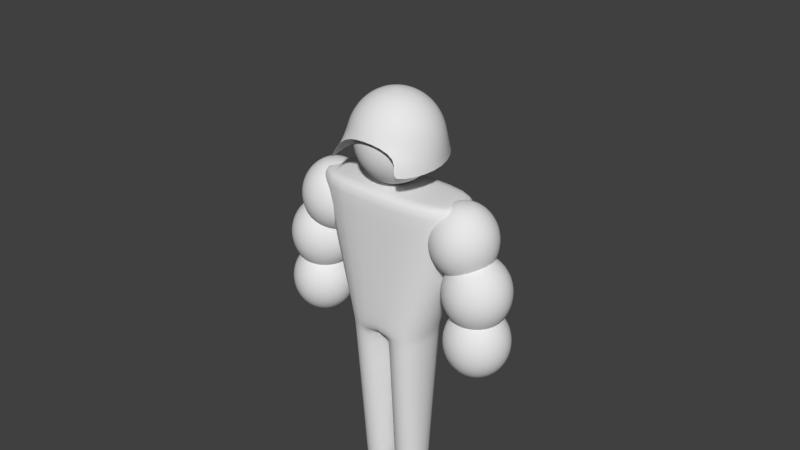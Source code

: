 # Source: knight_model_base.blend  (saved by Blender 2.79.0; exported with 4.5.12 LTS)
import bpy
from mathutils import Matrix  # noqa: F401  (used for matrix-valued properties, if any)

bpy.ops.wm.read_factory_settings(use_empty=True)
scene = bpy.context.scene
scene.name = 'Scene'

# ---- collections
col_collection_1 = bpy.data.collections.new('Collection 1'); scene.collection.children.link(col_collection_1)

# ---- world
world_world = bpy.data.worlds.new('World'); scene.world = world_world
world_world.color = (0.05088, 0.05088, 0.05088)
world_world.use_sun_shadow = False
world_world.sun_shadow_jitter_overblur = 0.0
world_world.cycles.sampling_method = 'MANUAL'

# ---- meshes
me_cube_001 = bpy.data.meshes.new('Cube.001')
me_cube_001.from_pydata([(1.548, -1.173, -1.858), (3.139, -1.173, 3.549), (1.548, 1.173, -1.858), (3.139, 1.173, 3.549), (2.774, 1.342, 2.274), (2.774, -2.754e-07, 3.617), (3.137, 0.3632, 3.514), (3.445, 0.6711, 3.223), (3.651, 0.8768, 2.788), (3.723, 0.9491, 2.274), (3.651, 0.8768, 1.761), (3.445, 0.6711, 1.325), (3.137, 0.3632, 1.034), (3.288, -1.354e-07, 3.514), (3.723, -1.154e-07, 3.223), (4.014, -1.154e-07, 2.788), (4.116, -1.554e-07, 2.274), (4.014, -1.154e-07, 1.761), (3.723, -1.154e-07, 1.325), (3.288, -1.354e-07, 1.034), (2.774, -1.321e-07, 0.9322), (3.137, -0.3632, 3.514), (3.445, -0.6711, 3.223), (3.651, -0.8768, 2.788), (3.723, -0.9491, 2.274), (3.651, -0.8768, 1.761), (3.445, -0.6711, 1.325), (3.137, -0.3632, 1.034), (2.774, -0.5136, 3.514), (2.774, -0.9491, 3.223), (2.774, -1.24, 2.788), (2.774, -1.342, 2.274), (2.774, -1.24, 1.761), (2.774, -0.9491, 1.325), (2.774, -0.5136, 1.034), (2.411, -0.3632, 3.514), (2.103, -0.6711, 3.223), (1.897, -0.8768, 2.788), (1.825, -0.9491, 2.274), (1.897, -0.8768, 1.761), (2.103, -0.6711, 1.325), (2.411, -0.3632, 1.034), (2.26, -1.154e-07, 3.514), (1.825, -1.154e-07, 3.223), (1.534, -1.954e-07, 2.788), (1.432, -1.154e-07, 2.274), (1.534, -1.954e-07, 1.761), (1.825, -1.154e-07, 1.325), (2.26, -1.154e-07, 1.034), (2.411, 0.3632, 3.514), (2.103, 0.6711, 3.223), (1.897, 0.8768, 2.788), (1.825, 0.9491, 2.274), (1.897, 0.8768, 1.761), (2.103, 0.6711, 1.325), (2.411, 0.3632, 1.034), (2.774, 0.5136, 3.514), (2.774, 0.9491, 3.223), (2.774, 1.24, 2.788), (2.774, 1.24, 1.761), (2.774, 0.9491, 1.325), (2.774, 0.5136, 1.034), (3.369, 1.346, 0.5705), (3.369, -4.245e-08, 1.916), (3.733, 0.3642, 1.814), (4.042, 0.673, 1.522), (4.248, 0.8793, 1.086), (4.321, 0.9517, 0.5705), (4.248, 0.8793, 0.05542), (4.042, 0.673, -0.3812), (3.733, 0.3642, -0.673), (3.884, 9.794e-08, 1.814), (4.321, 1.18e-07, 1.522), (4.613, 1.18e-07, 1.086), (4.715, 7.788e-08, 0.5705), (4.613, 1.18e-07, 0.05542), (4.321, 1.18e-07, -0.3812), (3.884, 9.794e-08, -0.673), (3.369, 1.013e-07, -0.7754), (3.733, -0.3642, 1.814), (4.042, -0.673, 1.522), (4.248, -0.8793, 1.086), (4.321, -0.9517, 0.5705), (4.248, -0.8793, 0.05542), (4.042, -0.673, -0.3812), (3.733, -0.3642, -0.673), (3.369, -0.5151, 1.814), (3.369, -0.9517, 1.522), (3.369, -1.243, 1.086), (3.369, -1.346, 0.5705), (3.369, -1.243, 0.05542), (3.369, -0.9517, -0.3812), (3.369, -0.5151, -0.673), (3.005, -0.3642, 1.814), (2.696, -0.673, 1.522), (2.49, -0.8793, 1.086), (2.417, -0.9517, 0.5705), (2.49, -0.8793, 0.05542), (2.696, -0.673, -0.3812), (3.005, -0.3642, -0.673), (2.854, 1.18e-07, 1.814), (2.417, 1.18e-07, 1.522), (2.126, 3.777e-08, 1.086), (2.023, 1.18e-07, 0.5705), (2.126, 3.777e-08, 0.05542), (2.417, 1.18e-07, -0.3812), (2.854, 1.18e-07, -0.673), (3.005, 0.3642, 1.814), (2.696, 0.673, 1.522), (2.49, 0.8793, 1.086), (2.417, 0.9517, 0.5705), (2.49, 0.8793, 0.05542), (2.696, 0.673, -0.3812), (3.005, 0.3642, -0.673), (3.369, 0.5151, 1.814), (3.369, 0.9517, 1.522), (3.369, 1.243, 1.086), (3.369, 1.243, 0.05542), (3.369, 0.9517, -0.3812), (3.369, 0.5151, -0.673), (3.438, 1.304, -1.259), (3.438, 2.127e-07, 0.04554), (3.791, 0.3529, -0.05375), (4.09, 0.6522, -0.3365), (4.29, 0.8521, -0.7596), (4.36, 0.9223, -1.259), (4.29, 0.8521, -1.758), (4.09, 0.6522, -2.181), (3.791, 0.3529, -2.464), (3.937, 3.487e-07, -0.05375), (4.36, 3.682e-07, -0.3365), (4.643, 3.682e-07, -0.7596), (4.742, 3.293e-07, -1.259), (4.643, 3.682e-07, -1.758), (4.36, 3.682e-07, -2.181), (3.937, 3.487e-07, -2.464), (3.438, 3.519e-07, -2.563), (3.791, -0.3529, -0.05375), (4.09, -0.6522, -0.3365), (4.29, -0.8521, -0.7596), (4.36, -0.9223, -1.259), (4.29, -0.8521, -1.758), (4.09, -0.6522, -2.181), (3.791, -0.3529, -2.464), (3.438, -0.4991, -0.05375), (3.438, -0.9223, -0.3365), (3.438, -1.205, -0.7596), (3.438, -1.304, -1.259), (3.438, -1.205, -1.758), (3.438, -0.9223, -2.181), (3.438, -0.4991, -2.464), (3.085, -0.3529, -0.05375), (2.786, -0.6522, -0.3365), (2.586, -0.8521, -0.7596), (2.516, -0.9223, -1.259), (2.586, -0.8521, -1.758), (2.786, -0.6522, -2.181), (3.085, -0.3529, -2.464), (2.939, 3.682e-07, -0.05375), (2.516, 3.682e-07, -0.3365), (2.233, 2.904e-07, -0.7596), (2.134, 3.682e-07, -1.259), (2.233, 2.904e-07, -1.758), (2.516, 3.682e-07, -2.181), (2.939, 3.682e-07, -2.464), (3.085, 0.3529, -0.05375), (2.786, 0.6522, -0.3365), (2.586, 0.8521, -0.7596), (2.516, 0.9223, -1.259), (2.586, 0.8521, -1.758), (2.786, 0.6522, -2.181), (3.085, 0.3529, -2.464), (3.438, 0.4991, -0.05375), (3.438, 0.9223, -0.3365), (3.438, 1.205, -0.7596), (3.438, 1.205, -1.758), (3.438, 0.9223, -2.181), (3.438, 0.4991, -2.464), (0.0, 1.173, -1.858), (2.384e-07, 1.173, 3.549), (0.0, -1.173, -1.858), (2.384e-07, -1.173, 3.549), (3.088, 1.173, 3.375), (3.088, -1.173, 3.375), (2.353e-07, -1.173, 3.375), (2.353e-07, 1.173, 3.375), (1.736, 1.173, -1.22), (1.736, -1.173, -1.22), (0.0, -1.173, -1.22), (0.0, 1.173, -1.22), (0.0, 1.669, 5.065), (0.0, -6.687e-07, 6.61), (0.3829, 0.4517, 6.493), (0.7658, 0.8347, 6.158), (1.022, 1.091, 5.656), (1.112, 1.18, 5.065), (1.022, 1.091, 4.474), (0.7658, 0.8347, 3.972), (0.3829, 0.4517, 3.637), (0.57, -4.945e-07, 6.493), (1.112, -4.697e-07, 6.158), (1.473, -4.697e-07, 5.656), (1.601, -5.194e-07, 5.065), (1.473, -4.697e-07, 4.474), (1.112, -4.697e-07, 3.972), (0.57, -4.945e-07, 3.637), (0.0, -4.904e-07, 3.52), (0.3829, -0.4517, 6.493), (0.7658, -0.8347, 6.158), (1.022, -1.091, 5.656), (1.112, -1.18, 5.065), (1.022, -1.091, 4.474), (0.7658, -0.8347, 3.972), (0.3829, -0.4517, 3.637), (0.0, -0.6388, 6.493), (0.0, -1.18, 6.158), (0.0, -1.542, 5.656), (0.0, -1.669, 5.065), (0.0, -1.542, 4.474), (0.0, -1.18, 3.972), (0.0, -0.6388, 3.637), (0.0, 0.6388, 6.493), (0.0, 1.18, 6.158), (0.0, 1.542, 5.656), (0.0, 1.542, 4.474), (0.0, 1.18, 3.972), (0.0, 0.6388, 3.637), (0.0, 1.822, 5.124), (0.0, -0.005856, 6.816), (0.5119, 0.4888, 6.687), (0.9312, 0.9081, 6.32), (1.211, 1.188, 5.771), (1.31, 1.287, 5.124), (1.206, 1.59, 4.476), (0.7167, -0.005856, 6.687), (1.31, -0.005856, 6.32), (1.706, -0.005856, 5.771), (1.845, -0.005856, 5.124), (1.958, -0.2257, 4.476), (0.5119, -0.5005, 6.687), (0.9312, -0.9198, 6.32), (1.211, -1.2, 5.771), (1.31, -1.298, 5.124), (1.206, -2.042, 4.476), (0.0, -0.7053, 6.687), (0.0, -1.298, 6.32), (0.0, -1.695, 5.771), (0.0, -1.834, 5.636), (0.0, 0.6936, 6.687), (0.0, 1.287, 6.32), (0.0, 1.683, 5.771), (0.0, 2.342, 4.476), (0.0, -0.005857, 12.11), (1.281, -0.632, -8.425), (1.281, 0.632, -8.425), (0.09947, 0.632, -8.425), (0.09947, -0.632, -8.425), (0.0958, -0.652, -8.229), (1.277, -0.652, -8.229), (1.277, 0.652, -8.229), (0.0958, 0.652, -8.229), (1.535, -1.149, -2.154), (0.00445, 1.149, -2.154), (0.00445, -1.149, -2.154), (1.535, 1.149, -2.154)], [(228, 252)], [(185, 179, 3, 182), (182, 3, 1, 183), (258, 257, 256, 253), (56, 5, 6), (20, 61, 12), (60, 59, 10, 11), (4, 58, 8, 9), (57, 56, 6, 7), (61, 60, 11, 12), (59, 4, 9, 10), (58, 57, 7, 8), (9, 8, 15, 16), (7, 6, 13, 14), (12, 11, 18, 19), (10, 9, 16, 17), (8, 7, 14, 15), (6, 5, 13), (20, 12, 19), (11, 10, 17, 18), (19, 18, 26, 27), (17, 16, 24, 25), (15, 14, 22, 23), (13, 5, 21), (20, 19, 27), (18, 17, 25, 26), (16, 15, 23, 24), (14, 13, 21, 22), (23, 22, 29, 30), (21, 5, 28), (20, 27, 34), (26, 25, 32, 33), (24, 23, 30, 31), (22, 21, 28, 29), (27, 26, 33, 34), (25, 24, 31, 32), (20, 34, 41), (33, 32, 39, 40), (31, 30, 37, 38), (29, 28, 35, 36), (34, 33, 40, 41), (32, 31, 38, 39), (30, 29, 36, 37), (28, 5, 35), (36, 35, 42, 43), (41, 40, 47, 48), (39, 38, 45, 46), (37, 36, 43, 44), (35, 5, 42), (20, 41, 48), (40, 39, 46, 47), (38, 37, 44, 45), (48, 47, 54, 55), (46, 45, 52, 53), (44, 43, 50, 51), (42, 5, 49), (20, 48, 55), (47, 46, 53, 54), (45, 44, 51, 52), (43, 42, 49, 50), (49, 5, 56), (20, 55, 61), (54, 53, 59, 60), (52, 51, 58, 4), (50, 49, 56, 57), (55, 54, 60, 61), (53, 52, 4, 59), (51, 50, 57, 58), (114, 63, 64), (78, 119, 70), (118, 117, 68, 69), (62, 116, 66, 67), (115, 114, 64, 65), (119, 118, 69, 70), (117, 62, 67, 68), (116, 115, 65, 66), (67, 66, 73, 74), (65, 64, 71, 72), (70, 69, 76, 77), (68, 67, 74, 75), (66, 65, 72, 73), (64, 63, 71), (78, 70, 77), (69, 68, 75, 76), (77, 76, 84, 85), (75, 74, 82, 83), (73, 72, 80, 81), (71, 63, 79), (78, 77, 85), (76, 75, 83, 84), (74, 73, 81, 82), (72, 71, 79, 80), (81, 80, 87, 88), (79, 63, 86), (78, 85, 92), (84, 83, 90, 91), (82, 81, 88, 89), (80, 79, 86, 87), (85, 84, 91, 92), (83, 82, 89, 90), (78, 92, 99), (91, 90, 97, 98), (89, 88, 95, 96), (87, 86, 93, 94), (92, 91, 98, 99), (90, 89, 96, 97), (88, 87, 94, 95), (86, 63, 93), (94, 93, 100, 101), (99, 98, 105, 106), (97, 96, 103, 104), (95, 94, 101, 102), (93, 63, 100), (78, 99, 106), (98, 97, 104, 105), (96, 95, 102, 103), (106, 105, 112, 113), (104, 103, 110, 111), (102, 101, 108, 109), (100, 63, 107), (78, 106, 113), (105, 104, 111, 112), (103, 102, 109, 110), (101, 100, 107, 108), (107, 63, 114), (78, 113, 119), (112, 111, 117, 118), (110, 109, 116, 62), (108, 107, 114, 115), (113, 112, 118, 119), (111, 110, 62, 117), (109, 108, 115, 116), (172, 121, 122), (136, 177, 128), (176, 175, 126, 127), (120, 174, 124, 125), (173, 172, 122, 123), (177, 176, 127, 128), (175, 120, 125, 126), (174, 173, 123, 124), (125, 124, 131, 132), (123, 122, 129, 130), (128, 127, 134, 135), (126, 125, 132, 133), (124, 123, 130, 131), (122, 121, 129), (136, 128, 135), (127, 126, 133, 134), (135, 134, 142, 143), (133, 132, 140, 141), (131, 130, 138, 139), (129, 121, 137), (136, 135, 143), (134, 133, 141, 142), (132, 131, 139, 140), (130, 129, 137, 138), (139, 138, 145, 146), (137, 121, 144), (136, 143, 150), (142, 141, 148, 149), (140, 139, 146, 147), (138, 137, 144, 145), (143, 142, 149, 150), (141, 140, 147, 148), (136, 150, 157), (149, 148, 155, 156), (147, 146, 153, 154), (145, 144, 151, 152), (150, 149, 156, 157), (148, 147, 154, 155), (146, 145, 152, 153), (144, 121, 151), (152, 151, 158, 159), (157, 156, 163, 164), (155, 154, 161, 162), (153, 152, 159, 160), (151, 121, 158), (136, 157, 164), (156, 155, 162, 163), (154, 153, 160, 161), (164, 163, 170, 171), (162, 161, 168, 169), (160, 159, 166, 167), (158, 121, 165), (136, 164, 171), (163, 162, 169, 170), (161, 160, 167, 168), (159, 158, 165, 166), (165, 121, 172), (136, 171, 177), (170, 169, 175, 176), (168, 167, 174, 120), (166, 165, 172, 173), (171, 170, 176, 177), (169, 168, 120, 175), (167, 166, 173, 174), (3, 179, 181, 1), (183, 1, 181, 184), (187, 183, 184, 188), (186, 182, 183, 187), (189, 185, 182, 186), (178, 189, 186, 2), (2, 186, 187, 0), (0, 187, 188, 180), (223, 222, 193, 194), (221, 191, 192), (206, 226, 198), (225, 224, 196, 197), (190, 223, 194, 195), (222, 221, 192, 193), (226, 225, 197, 198), (224, 190, 195, 196), (197, 196, 203, 204), (195, 194, 201, 202), (193, 192, 199, 200), (198, 197, 204, 205), (196, 195, 202, 203), (194, 193, 200, 201), (192, 191, 199), (206, 198, 205), (205, 204, 212, 213), (203, 202, 210, 211), (201, 200, 208, 209), (199, 191, 207), (206, 205, 213), (204, 203, 211, 212), (202, 201, 209, 210), (200, 199, 207, 208), (211, 210, 217, 218), (209, 208, 215, 216), (207, 191, 214), (206, 213, 220), (212, 211, 218, 219), (210, 209, 216, 217), (208, 207, 214, 215), (213, 212, 219, 220), (250, 249, 230, 231), (248, 228, 229), (227, 250, 231, 232), (249, 248, 229, 230), (251, 227, 232, 233), (232, 231, 236, 237), (230, 229, 234, 235), (233, 232, 237, 238), (231, 230, 235, 236), (229, 228, 234), (238, 237, 242, 243), (236, 235, 240, 241), (234, 228, 239), (237, 236, 241, 242), (235, 234, 239, 240), (241, 240, 245, 246), (239, 228, 244), (242, 241, 246, 247), (240, 239, 244, 245), (255, 254, 253, 256), (260, 259, 254, 255), (257, 260, 255, 256), (259, 258, 253, 254), (264, 261, 258, 259), (263, 262, 260, 257), (262, 264, 259, 260), (261, 263, 257, 258), (0, 180, 263, 261), (178, 2, 264, 262), (180, 178, 262, 263), (2, 0, 261, 264)])
me_cube_001.polygons.foreach_set('use_smooth', [True] * 266)
me_cube_001.use_remesh_preserve_volume = False
me_cube_001.use_remesh_preserve_attributes = False
me_cube_001.use_mirror_vertex_groups = False
me_cube_001.update()

# ---- objects
ob_cube = bpy.data.objects.new('Cube', me_cube_001)

# ---- transforms, parenting, visibility, modifiers, constraints
ob_cube.location = (0.0, 0.0, 0.0)
ob_cube.lineart.crease_threshold = 0.0
_m = ob_cube.modifiers.new('Mirror', 'MIRROR')
_m.use_clip = True
_m = ob_cube.modifiers.new('Subsurf', 'SUBSURF')
_m.uv_smooth = 'PRESERVE_CORNERS'
_m.quality = 2
_m.levels = 2
_m.show_only_control_edges = False

# ---- collection membership
col_collection_1.objects.link(ob_cube)

# ---- scene / render settings (as saved in the file)
scene.frame_start = 1; scene.frame_end = 250; scene.frame_set(0)
scene.render.engine = 'BLENDER_EEVEE_NEXT'
scene.render.resolution_percentage = 50
scene.render.dither_intensity = 0.0
scene.cycles.use_denoising = False
scene.cycles.samples = 128
scene.cycles.sampling_pattern = 'TABULATED_SOBOL'
scene.cycles.use_adaptive_sampling = False
scene.cycles.use_light_tree = False
scene.cycles.blur_glossy = 0.0
scene.cycles.sample_clamp_indirect = 0.0
scene.view_settings.view_transform = 'Standard'
bpy.context.view_layer.update()

# ---- added for rendering (the .blend has no active camera and no usable light): camera, sun
cam_auto = bpy.data.cameras.new('AutoCamera')
cam_auto.lens = 50.0
cam_auto.sensor_width = 36.0
cam_auto.clip_end = 1000.0
ob_auto_camera = bpy.data.objects.new('AutoCamera', cam_auto)
scene.collection.objects.link(ob_auto_camera)
ob_auto_camera.location = (21.316, -25.4289, 18.8939)
ob_auto_camera.rotation_euler = (1.09748, -7.21219e-08, 0.694738)
scene.camera = ob_auto_camera
light_auto_sun = bpy.data.lights.new('AutoSun', 'SUN')
light_auto_sun.energy = 3.0
light_auto_sun.angle = 0.0523599
ob_auto_sun = bpy.data.objects.new('AutoSun', light_auto_sun)
scene.collection.objects.link(ob_auto_sun)
ob_auto_sun.rotation_euler = (0.872665, 0.174533, 0.523599)
bpy.context.view_layer.update()
